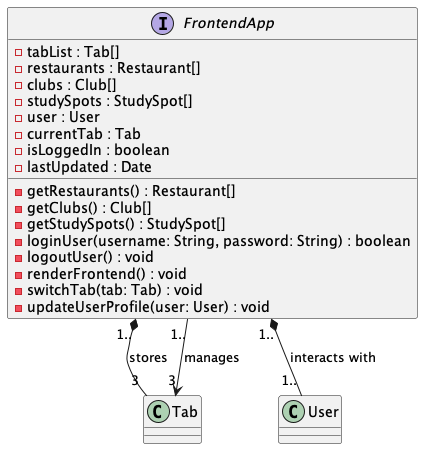

The diagram above was rendered by PlantUML. Its source (embedded in the PNG):
@startuml FrontendApp

interface FrontendApp {
    -tabList : Tab[]
    -restaurants : Restaurant[]
    -clubs : Club[]
    -studySpots : StudySpot[]
    -user : User
    -currentTab : Tab
    -isLoggedIn : boolean
    -lastUpdated : Date

    -getRestaurants() : Restaurant[]
    -getClubs() : Club[]
    -getStudySpots() : StudySpot[]
    -loginUser(username: String, password: String) : boolean
    -logoutUser() : void
    -renderFrontend() : void
    -switchTab(tab: Tab) : void
    -updateUserProfile(user: User) : void
}

FrontendApp "1.." *-- "3" Tab : stores
FrontendApp "1.." --> "3" Tab : manages
FrontendApp "1.." *-- "1.." User : interacts with

@enduml